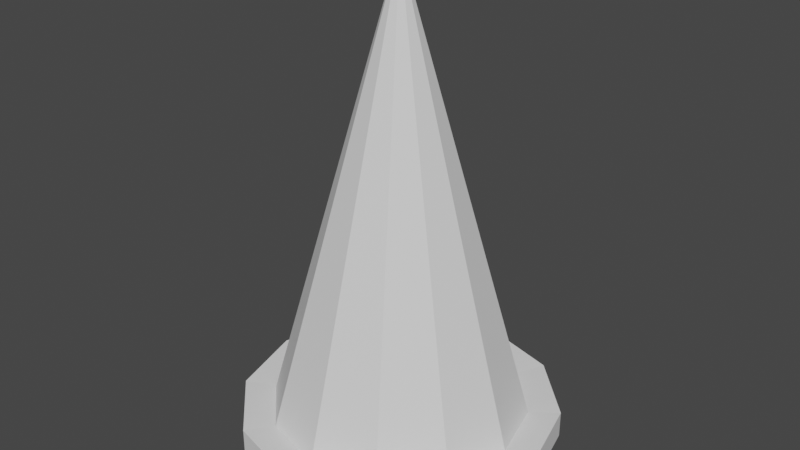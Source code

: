 # Source: cone.blend  (saved by Blender 3.6.14; exported with 4.5.12 LTS)
import bpy
from mathutils import Matrix  # noqa: F401  (used for matrix-valued properties, if any)

bpy.ops.wm.read_factory_settings(use_empty=True)
scene = bpy.context.scene
scene.name = 'Scene'

# ---- collections
col_collection = bpy.data.collections.new('Collection'); scene.collection.children.link(col_collection)

# ---- world
world_world = bpy.data.worlds.new('World'); scene.world = world_world
world_world.use_nodes = True; world_world.node_tree.nodes.clear()
_N = world_world.node_tree.nodes; _L = world_world.node_tree.links
n0 = _N.new('ShaderNodeOutputWorld'); n0.name = 'World Output'; n0.location = (300, 300)
n1 = _N.new('ShaderNodeBackground'); n1.name = 'Background'; n1.location = (10, 300)
n1.inputs[0].default_value = (0.05088, 0.05088, 0.05088, 1.0)
_L.new(n1.outputs[0], n0.inputs[0])
n0.is_active_output = True
world_world.color = (0.05088, 0.05088, 0.05088)
world_world.use_sun_shadow = False
world_world.sun_shadow_jitter_overblur = 0.0

# ---- meshes
me_cone = bpy.data.meshes.new('Cone')
me_cone.from_pydata([(0.0, 1.0, -1.0), (0.5, 0.866, -1.0), (0.866, 0.5, -1.0), (1.0, 0.0, -1.0), (0.866, -0.5, -1.0), (0.5, -0.866, -1.0), (0.0, -1.0, -1.0), (-0.5, -0.866, -1.0), (-0.866, -0.5, -1.0), (-1.0, 0.0, -1.0), (-0.866, 0.5, -1.0), (-0.5, 0.866, -1.0), (1.867e-09, 0.08443, 2.243), (0.0, 1.0, -1.169), (0.5, 0.866, -1.169), (0.866, 0.5, -1.169), (1.0, 0.0, -1.169), (0.866, -0.5, -1.169), (0.5, -0.866, -1.169), (0.0, -1.0, -1.169), (-0.5, -0.866, -1.169), (-0.866, -0.5, -1.169), (-1.0, 0.0, -1.169), (-0.866, 0.5, -1.169), (-0.5, 0.866, -1.169), (-6.15e-10, 1.248, -0.979), (0.6238, 1.08, -0.979), (1.08, 0.6238, -0.979), (1.248, 6.15e-10, -0.979), (1.08, -0.6238, -0.979), (0.6238, -1.08, -0.979), (-6.15e-10, -1.248, -0.979), (-0.6238, -1.08, -0.979), (-1.08, -0.6238, -0.979), (-1.248, 6.15e-10, -0.979), (-1.08, 0.6238, -0.979), (-0.6238, 1.08, -0.979), (-6.15e-10, 1.248, -1.19), (0.6238, 1.08, -1.19), (1.08, 0.6238, -1.19), (1.248, 6.15e-10, -1.19), (1.08, -0.6238, -1.19), (0.6238, -1.08, -1.19), (-6.15e-10, -1.248, -1.19), (-0.6238, -1.08, -1.19), (-1.08, -0.6238, -1.19), (-1.248, 6.15e-10, -1.19), (-1.08, 0.6238, -1.19), (-0.6238, 1.08, -1.19), (0.04221, 0.07312, 2.243), (0.07312, 0.04221, 2.243), (0.08443, -1.867e-09, 2.243), (0.07312, -0.04221, 2.243), (0.04221, -0.07312, 2.243), (1.867e-09, -0.08443, 2.243), (-0.04221, -0.07312, 2.243), (-0.07312, -0.04221, 2.243), (-0.08443, -1.867e-09, 2.243), (-0.07312, 0.04221, 2.243), (-0.04221, 0.07312, 2.243)], [], [(7, 6, 54, 55), (0, 11, 59, 12), (5, 4, 52, 53), (10, 9, 57, 58), (3, 2, 50, 51), (8, 7, 55, 56), (6, 5, 53, 54), (11, 10, 58, 59), (4, 3, 51, 52), (9, 8, 56, 57), (1, 2, 27, 26), (1, 0, 12, 49), (2, 1, 49, 50), (15, 14, 38, 39), (22, 21, 45, 46), (8, 9, 34, 33), (14, 13, 37, 38), (4, 5, 30, 29), (21, 20, 44, 45), (11, 0, 25, 36), (20, 19, 43, 44), (7, 8, 33, 32), (0, 1, 26, 25), (3, 4, 29, 28), (25, 26, 38, 37), (33, 34, 46, 45), (28, 29, 41, 40), (35, 36, 48, 47), (30, 31, 43, 42), (32, 33, 45, 44), (27, 28, 40, 39), (34, 35, 47, 46), (29, 30, 42, 41), (36, 25, 37, 48), (31, 32, 44, 43), (26, 27, 39, 38), (23, 22, 46, 47), (5, 6, 31, 30), (16, 15, 39, 40), (9, 10, 35, 34), (24, 23, 47, 48), (17, 16, 40, 41), (2, 3, 28, 27), (13, 24, 48, 37), (6, 7, 32, 31), (18, 17, 41, 42), (10, 11, 36, 35), (19, 18, 42, 43), (14, 15, 2, 1), (15, 16, 3, 2), (16, 17, 4, 3), (17, 18, 5, 4), (18, 19, 6, 5), (19, 20, 7, 6), (20, 21, 8, 7), (21, 22, 9, 8), (22, 23, 10, 9), (23, 24, 11, 10), (24, 13, 0, 11), (13, 14, 1, 0)])
_uv = me_cone.uv_layers.new(name='UVMap')
_uv.uv.foreach_set('vector', [0.13, 0.04215, 0.25, 0.01, 0.25, 0.01, 0.13, 0.04215, 0.25, 0.49, 0.13, 0.4578, 0.13, 0.4578, 0.25, 0.49, 0.37, 0.04215, 0.4578, 0.13, 0.4578, 0.13, 0.37, 0.04215, 0.04215, 0.37, 0.01, 0.25, 0.01, 0.25, 0.04215, 0.37, 0.49, 0.25, 0.4578, 0.37, 0.4578, 0.37, 0.49, 0.25, 0.04215, 0.13, 0.13, 0.04215, 0.13, 0.04215, 0.04215, 0.13, 0.25, 0.01, 0.37, 0.04215, 0.37, 0.04215, 0.25, 0.01, 0.13, 0.4578, 0.04215, 0.37, 0.04215, 0.37, 0.13, 0.4578, 0.4578, 0.13, 0.49, 0.25, 0.49, 0.25, 0.4578, 0.13, 0.01, 0.25, 0.04215, 0.13, 0.04215, 0.13, 0.01, 0.25, 0.37, 0.4578, 0.4578, 0.37, 0.4578, 0.37, 0.37, 0.4578, 0.37, 0.4578, 0.25, 0.49, 0.25, 0.49, 0.37, 0.4578, 0.4578, 0.37, 0.37, 0.4578, 0.37, 0.4578, 0.4578, 0.37, 0.9578, 0.37, 0.87, 0.4578, 0.87, 0.4578, 0.9578, 0.37, 0.51, 0.25, 0.5422, 0.13, 0.5422, 0.13, 0.51, 0.25, 0.04215, 0.13, 0.01, 0.25, 0.01, 0.25, 0.04215, 0.13, 0.87, 0.4578, 0.75, 0.49, 0.75, 0.49, 0.87, 0.4578, 0.4578, 0.13, 0.37, 0.04215, 0.37, 0.04215, 0.4578, 0.13, 0.5422, 0.13, 0.63, 0.04215, 0.63, 0.04215, 0.5422, 0.13, 0.13, 0.4578, 0.25, 0.49, 0.25, 0.49, 0.13, 0.4578, 0.63, 0.04215, 0.75, 0.01, 0.75, 0.01, 0.63, 0.04215, 0.13, 0.04215, 0.04215, 0.13, 0.04215, 0.13, 0.13, 0.04215, 0.25, 0.49, 0.37, 0.4578, 0.37, 0.4578, 0.25, 0.49, 0.49, 0.25, 0.4578, 0.13, 0.4578, 0.13, 0.49, 0.25, 0.25, 0.49, 0.37, 0.4578, 0.37, 0.4578, 0.25, 0.49, 0.04215, 0.13, 0.01, 0.25, 0.01, 0.25, 0.04215, 0.13, 0.49, 0.25, 0.4578, 0.13, 0.4578, 0.13, 0.49, 0.25, 0.04215, 0.37, 0.13, 0.4578, 0.13, 0.4578, 0.04215, 0.37, 0.37, 0.04215, 0.25, 0.01, 0.25, 0.01, 0.37, 0.04215, 0.13, 0.04215, 0.04215, 0.13, 0.04215, 0.13, 0.13, 0.04215, 0.4578, 0.37, 0.49, 0.25, 0.49, 0.25, 0.4578, 0.37, 0.01, 0.25, 0.04215, 0.37, 0.04215, 0.37, 0.01, 0.25, 0.4578, 0.13, 0.37, 0.04215, 0.37, 0.04215, 0.4578, 0.13, 0.13, 0.4578, 0.25, 0.49, 0.25, 0.49, 0.13, 0.4578, 0.25, 0.01, 0.13, 0.04215, 0.13, 0.04215, 0.25, 0.01, 0.37, 0.4578, 0.4578, 0.37, 0.4578, 0.37, 0.37, 0.4578, 0.5422, 0.37, 0.51, 0.25, 0.51, 0.25, 0.5422, 0.37, 0.37, 0.04215, 0.25, 0.01, 0.25, 0.01, 0.37, 0.04215, 0.99, 0.25, 0.9578, 0.37, 0.9578, 0.37, 0.99, 0.25, 0.01, 0.25, 0.04215, 0.37, 0.04215, 0.37, 0.01, 0.25, 0.63, 0.4578, 0.5422, 0.37, 0.5422, 0.37, 0.63, 0.4578, 0.9578, 0.13, 0.99, 0.25, 0.99, 0.25, 0.9578, 0.13, 0.4578, 0.37, 0.49, 0.25, 0.49, 0.25, 0.4578, 0.37, 0.75, 0.49, 0.63, 0.4578, 0.63, 0.4578, 0.75, 0.49, 0.25, 0.01, 0.13, 0.04215, 0.13, 0.04215, 0.25, 0.01, 0.87, 0.04215, 0.9578, 0.13, 0.9578, 0.13, 0.87, 0.04215, 0.04215, 0.37, 0.13, 0.4578, 0.13, 0.4578, 0.04215, 0.37, 0.75, 0.01, 0.87, 0.04215, 0.87, 0.04215, 0.75, 0.01, 0.87, 0.4578, 0.9578, 0.37, 0.4578, 0.37, 0.37, 0.4578, 0.9578, 0.37, 0.99, 0.25, 0.49, 0.25, 0.4578, 0.37, 0.99, 0.25, 0.9578, 0.13, 0.4578, 0.13, 0.49, 0.25, 0.9578, 0.13, 0.87, 0.04215, 0.37, 0.04215, 0.4578, 0.13, 0.87, 0.04215, 0.75, 0.01, 0.25, 0.01, 0.37, 0.04215, 0.75, 0.01, 0.63, 0.04215, 0.13, 0.04215, 0.25, 0.01, 0.63, 0.04215, 0.5422, 0.13, 0.04215, 0.13, 0.13, 0.04215, 0.5422, 0.13, 0.51, 0.25, 0.01, 0.25, 0.04215, 0.13, 0.51, 0.25, 0.5422, 0.37, 0.04215, 0.37, 0.01, 0.25, 0.5422, 0.37, 0.63, 0.4578, 0.13, 0.4578, 0.04215, 0.37, 0.63, 0.4578, 0.75, 0.49, 0.25, 0.49, 0.13, 0.4578, 0.75, 0.49, 0.87, 0.4578, 0.37, 0.4578, 0.25, 0.49])
me_cone.update()

# ---- objects
ob_cone = bpy.data.objects.new('Cone', me_cone)

# ---- transforms, parenting, visibility, modifiers, constraints
ob_cone.location = (0.0, 0.0, 1.188)

# ---- collection membership
col_collection.objects.link(ob_cone)

# ---- scene / render settings (as saved in the file)
scene.frame_start = 1; scene.frame_end = 250; scene.frame_set(1)
scene.render.engine = 'BLENDER_EEVEE_NEXT'
scene.cycles.sampling_pattern = 'TABULATED_SOBOL'
scene.view_settings.view_transform = 'Filmic'
bpy.context.view_layer.update()

# ---- added for rendering (the .blend has no active camera and no usable light): camera, sun
cam_auto = bpy.data.cameras.new('AutoCamera')
cam_auto.lens = 50.0
cam_auto.sensor_width = 36.0
cam_auto.clip_end = 1000.0
ob_auto_camera = bpy.data.objects.new('AutoCamera', cam_auto)
scene.collection.objects.link(ob_auto_camera)
ob_auto_camera.location = (4.55548, -5.46658, 5.35916)
ob_auto_camera.rotation_euler = (1.09748, -7.21219e-08, 0.694738)
scene.camera = ob_auto_camera
light_auto_sun = bpy.data.lights.new('AutoSun', 'SUN')
light_auto_sun.energy = 3.0
light_auto_sun.angle = 0.0523599
ob_auto_sun = bpy.data.objects.new('AutoSun', light_auto_sun)
scene.collection.objects.link(ob_auto_sun)
ob_auto_sun.rotation_euler = (0.872665, 0.174533, 0.523599)
bpy.context.view_layer.update()
